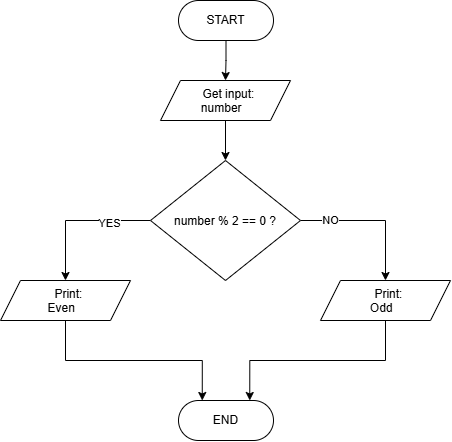

The diagram above was exported from draw.io. Its source (the exported page's mxGraphModel, read from the mxfile embedded in the PNG):
<mxGraphModel dx="1352" dy="889" grid="1" gridSize="10" guides="1" tooltips="1" connect="1" arrows="1" fold="1" page="1" pageScale="1" pageWidth="827" pageHeight="1169" math="0" shadow="0">
  <root>
    <mxCell id="0" />
    <mxCell id="1" parent="0" />
    <mxCell id="C7lDgi3O_iagT55y3nS8-7" edge="1" parent="1" source="C7lDgi3O_iagT55y3nS8-4" style="edgeStyle=orthogonalEdgeStyle;rounded=0;orthogonalLoop=1;jettySize=auto;html=1;exitX=0.5;exitY=1;exitDx=0;exitDy=0;entryX=0.5;entryY=0;entryDx=0;entryDy=0;" target="C7lDgi3O_iagT55y3nS8-5">
      <mxGeometry relative="1" as="geometry" />
    </mxCell>
    <mxCell id="C7lDgi3O_iagT55y3nS8-4" parent="1" style="shape=parallelogram;perimeter=parallelogramPerimeter;whiteSpace=wrap;html=1;shapeInside=1;fixedSize=1;" value="Get input:&lt;br&gt;number" vertex="1">
      <mxGeometry height="40" width="130" x="335" y="120" as="geometry" />
    </mxCell>
    <mxCell id="C7lDgi3O_iagT55y3nS8-11" edge="1" parent="1" source="C7lDgi3O_iagT55y3nS8-5" style="edgeStyle=orthogonalEdgeStyle;rounded=0;orthogonalLoop=1;jettySize=auto;html=1;exitX=0;exitY=0.5;exitDx=0;exitDy=0;entryX=0.5;entryY=0;entryDx=0;entryDy=0;" target="C7lDgi3O_iagT55y3nS8-9">
      <mxGeometry relative="1" as="geometry" />
    </mxCell>
    <mxCell id="C7lDgi3O_iagT55y3nS8-21" connectable="0" parent="C7lDgi3O_iagT55y3nS8-11" style="edgeLabel;html=1;align=center;verticalAlign=middle;resizable=0;points=[];" value="YES" vertex="1">
      <mxGeometry relative="1" x="-0.4207" y="2" as="geometry">
        <mxPoint as="offset" />
      </mxGeometry>
    </mxCell>
    <mxCell id="C7lDgi3O_iagT55y3nS8-12" edge="1" parent="1" source="C7lDgi3O_iagT55y3nS8-5" style="edgeStyle=orthogonalEdgeStyle;rounded=0;orthogonalLoop=1;jettySize=auto;html=1;exitX=1;exitY=0.5;exitDx=0;exitDy=0;entryX=0.5;entryY=0;entryDx=0;entryDy=0;" target="C7lDgi3O_iagT55y3nS8-10">
      <mxGeometry relative="1" as="geometry" />
    </mxCell>
    <mxCell id="C7lDgi3O_iagT55y3nS8-22" connectable="0" parent="C7lDgi3O_iagT55y3nS8-12" style="edgeLabel;html=1;align=center;verticalAlign=middle;resizable=0;points=[];" value="NO" vertex="1">
      <mxGeometry relative="1" x="-0.6" y="1" as="geometry">
        <mxPoint as="offset" />
      </mxGeometry>
    </mxCell>
    <mxCell id="C7lDgi3O_iagT55y3nS8-5" parent="1" style="rhombus;whiteSpace=wrap;html=1;shapeInside=1;" value="number % 2 == 0 ?" vertex="1">
      <mxGeometry height="120" width="150" x="325" y="200" as="geometry" />
    </mxCell>
    <mxCell id="C7lDgi3O_iagT55y3nS8-19" edge="1" parent="1" source="C7lDgi3O_iagT55y3nS8-9" style="edgeStyle=orthogonalEdgeStyle;rounded=0;orthogonalLoop=1;jettySize=auto;html=1;exitX=0.5;exitY=1;exitDx=0;exitDy=0;entryX=0.25;entryY=0;entryDx=0;entryDy=0;" target="C7lDgi3O_iagT55y3nS8-17">
      <mxGeometry relative="1" as="geometry" />
    </mxCell>
    <mxCell id="C7lDgi3O_iagT55y3nS8-9" parent="1" style="shape=parallelogram;perimeter=parallelogramPerimeter;whiteSpace=wrap;html=1;shapeInside=1;fixedSize=1;" value="Print:&lt;br&gt;Even" vertex="1">
      <mxGeometry height="40" width="130" x="175" y="320" as="geometry" />
    </mxCell>
    <mxCell id="C7lDgi3O_iagT55y3nS8-20" edge="1" parent="1" source="C7lDgi3O_iagT55y3nS8-10" style="edgeStyle=orthogonalEdgeStyle;rounded=0;orthogonalLoop=1;jettySize=auto;html=1;exitX=0.5;exitY=1;exitDx=0;exitDy=0;entryX=0.75;entryY=0;entryDx=0;entryDy=0;" target="C7lDgi3O_iagT55y3nS8-17">
      <mxGeometry relative="1" as="geometry" />
    </mxCell>
    <mxCell id="C7lDgi3O_iagT55y3nS8-10" parent="1" style="shape=parallelogram;perimeter=parallelogramPerimeter;whiteSpace=wrap;html=1;shapeInside=1;fixedSize=1;" value="Print:&lt;br&gt;Odd" vertex="1">
      <mxGeometry height="40" width="130" x="495" y="320" as="geometry" />
    </mxCell>
    <mxCell id="C7lDgi3O_iagT55y3nS8-18" edge="1" parent="1" source="C7lDgi3O_iagT55y3nS8-15" style="edgeStyle=orthogonalEdgeStyle;rounded=0;orthogonalLoop=1;jettySize=auto;html=1;exitX=0.5;exitY=1;exitDx=0;exitDy=0;entryX=0.5;entryY=0;entryDx=0;entryDy=0;" target="C7lDgi3O_iagT55y3nS8-4">
      <mxGeometry relative="1" as="geometry" />
    </mxCell>
    <mxCell id="C7lDgi3O_iagT55y3nS8-15" parent="1" style="rounded=1;whiteSpace=wrap;html=1;arcSize=50;" value="START" vertex="1">
      <mxGeometry height="40" width="95" x="353" y="40" as="geometry" />
    </mxCell>
    <mxCell id="C7lDgi3O_iagT55y3nS8-17" parent="1" style="rounded=1;whiteSpace=wrap;html=1;arcSize=50;" value="END" vertex="1">
      <mxGeometry height="40" width="95" x="353" y="440" as="geometry" />
    </mxCell>
  </root>
</mxGraphModel>